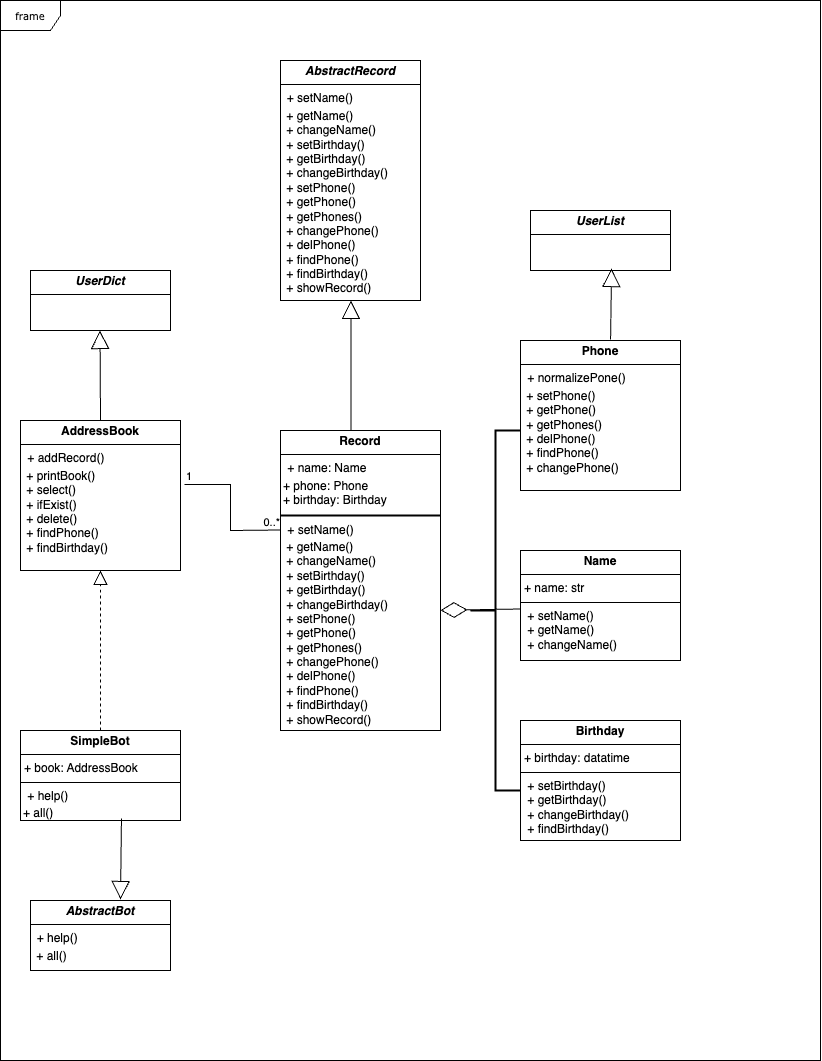

The diagram above was exported from draw.io. Its source (the exported page's mxGraphModel, read from the mxfile embedded in the PNG):
<mxGraphModel dx="1593" dy="790" grid="1" gridSize="10" guides="1" tooltips="1" connect="1" arrows="1" fold="1" page="1" pageScale="1" pageWidth="850" pageHeight="1100" background="none" math="0" shadow="0">
  <root>
    <mxCell id="0" />
    <mxCell id="1" parent="0" />
    <mxCell id="17acba5748e5396b-1" value="frame" style="shape=umlFrame;whiteSpace=wrap;html=1;rounded=0;shadow=0;comic=0;labelBackgroundColor=none;strokeWidth=1;fontFamily=Verdana;fontSize=10;align=center;" parent="1" vertex="1">
      <mxGeometry x="20" y="10" width="820" height="1060" as="geometry" />
    </mxCell>
    <mxCell id="3ySEAL-8qdDFJ-ydcLwP-1" value="&lt;p style=&quot;margin:0px;margin-top:4px;text-align:center;&quot;&gt;&lt;b style=&quot;background-color: initial;&quot;&gt;&lt;i&gt;UserDict&lt;/i&gt;&lt;/b&gt;&lt;/p&gt;&lt;hr size=&quot;1&quot; style=&quot;border-style:solid;&quot;&gt;&lt;div style=&quot;height:2px;&quot;&gt;&lt;/div&gt;" style="verticalAlign=top;align=left;overflow=fill;html=1;whiteSpace=wrap;" vertex="1" parent="1">
      <mxGeometry x="50" y="280" width="140" height="60" as="geometry" />
    </mxCell>
    <mxCell id="3ySEAL-8qdDFJ-ydcLwP-4" value="&lt;p style=&quot;margin:0px;margin-top:4px;text-align:center;&quot;&gt;&lt;b&gt;Name&lt;/b&gt;&lt;/p&gt;&lt;hr size=&quot;1&quot; style=&quot;border-style:solid;&quot;&gt;&lt;p style=&quot;margin:0px;margin-left:4px;&quot;&gt;+ name: str&lt;/p&gt;&lt;hr size=&quot;1&quot; style=&quot;border-style:solid;&quot;&gt;&lt;p style=&quot;margin:0px;margin-left:4px;&quot;&gt;&amp;nbsp;+ setName()&lt;/p&gt;&lt;p style=&quot;margin:0px;margin-left:4px;&quot;&gt;&amp;nbsp;+ getName()&lt;/p&gt;&lt;p style=&quot;margin:0px;margin-left:4px;&quot;&gt;&amp;nbsp;+ changeName()&lt;br&gt;&lt;table&gt;&lt;tbody&gt;&lt;tr&gt;&lt;td&gt;&lt;br&gt;&lt;/td&gt;&lt;/tr&gt;&lt;tr&gt;&lt;td&gt;&lt;br&gt;&lt;/td&gt;&lt;/tr&gt;&lt;tr&gt;&lt;td&gt;&lt;br&gt;&lt;/td&gt;&lt;/tr&gt;&lt;tr&gt;&lt;td&gt;&lt;br&gt;&lt;/td&gt;&lt;/tr&gt;&lt;tr&gt;&lt;td&gt;&lt;br&gt;&lt;/td&gt;&lt;/tr&gt;&lt;/tbody&gt;&lt;/table&gt;&lt;/p&gt;" style="verticalAlign=top;align=left;overflow=fill;html=1;whiteSpace=wrap;" vertex="1" parent="1">
      <mxGeometry x="540" y="560" width="160" height="110" as="geometry" />
    </mxCell>
    <mxCell id="3ySEAL-8qdDFJ-ydcLwP-6" value="&lt;p style=&quot;margin:0px;margin-top:4px;text-align:center;&quot;&gt;&lt;b style=&quot;background-color: initial;&quot;&gt;&lt;i&gt;UserList&lt;/i&gt;&lt;/b&gt;&lt;/p&gt;&lt;hr size=&quot;1&quot; style=&quot;border-style:solid;&quot;&gt;&lt;div style=&quot;height:2px;&quot;&gt;&lt;/div&gt;" style="verticalAlign=top;align=left;overflow=fill;html=1;whiteSpace=wrap;" vertex="1" parent="1">
      <mxGeometry x="550" y="220" width="140" height="60" as="geometry" />
    </mxCell>
    <mxCell id="3ySEAL-8qdDFJ-ydcLwP-7" value="&lt;p style=&quot;margin:0px;margin-top:4px;text-align:center;&quot;&gt;&lt;b style=&quot;background-color: initial;&quot;&gt;&lt;i&gt;AbstractRecord&lt;/i&gt;&lt;/b&gt;&lt;/p&gt;&lt;hr size=&quot;1&quot; style=&quot;border-style:solid;&quot;&gt;&lt;div style=&quot;height:2px;&quot;&gt;&amp;nbsp; + setName()&lt;table&gt;&lt;tbody&gt;&lt;tr&gt;&lt;td&gt;&amp;nbsp;+ getName()&lt;br&gt;&amp;nbsp;+ changeName()&lt;br&gt;&amp;nbsp;+ setBirthday()&lt;br&gt;&amp;nbsp;+ getBirthday()&lt;br&gt;&amp;nbsp;+ changeBirthday()&lt;br&gt;&amp;nbsp;+ setPhone()&lt;br&gt;&amp;nbsp;+ getPhone()&lt;br&gt;&amp;nbsp;+ getPhones()&lt;br&gt;&amp;nbsp;+ changePhone()&lt;br&gt;&amp;nbsp;+ delPhone()&lt;br&gt;&amp;nbsp;+ findPhone()&lt;br&gt;&amp;nbsp;+ findBirthday()&lt;br&gt;&amp;nbsp;+ showRecord()&lt;/td&gt;&lt;/tr&gt;&lt;tr&gt;&lt;td&gt;&lt;br&gt;&lt;/td&gt;&lt;/tr&gt;&lt;tr&gt;&lt;td&gt;&lt;br&gt;&lt;/td&gt;&lt;/tr&gt;&lt;tr&gt;&lt;td&gt;&lt;br&gt;&lt;/td&gt;&lt;/tr&gt;&lt;tr&gt;&lt;td&gt;&lt;br&gt;&lt;/td&gt;&lt;/tr&gt;&lt;tr&gt;&lt;td&gt;&lt;br&gt;&lt;/td&gt;&lt;/tr&gt;&lt;tr&gt;&lt;td&gt;&lt;br&gt;&lt;/td&gt;&lt;/tr&gt;&lt;tr&gt;&lt;td&gt;&lt;br&gt;&lt;/td&gt;&lt;/tr&gt;&lt;tr&gt;&lt;td&gt;&lt;br&gt;&lt;/td&gt;&lt;/tr&gt;&lt;tr&gt;&lt;td&gt;&lt;br&gt;&lt;/td&gt;&lt;/tr&gt;&lt;tr&gt;&lt;td&gt;&lt;br&gt;&lt;/td&gt;&lt;/tr&gt;&lt;tr&gt;&lt;td&gt;&lt;br&gt;&lt;/td&gt;&lt;/tr&gt;&lt;/tbody&gt;&lt;/table&gt;e()&lt;/div&gt;&lt;div style=&quot;height:2px;&quot;&gt;&lt;br&gt;&lt;table&gt;&lt;tbody&gt;&lt;tr&gt;&lt;td&gt;&lt;br&gt;&lt;/td&gt;&lt;/tr&gt;&lt;tr&gt;&lt;td&gt;&lt;br&gt;&lt;/td&gt;&lt;/tr&gt;&lt;tr&gt;&lt;td&gt;&lt;br&gt;&lt;/td&gt;&lt;/tr&gt;&lt;/tbody&gt;&lt;/table&gt;&lt;/div&gt;&lt;div style=&quot;height:2px;&quot;&gt;&lt;br&gt;&lt;/div&gt;&lt;div style=&quot;height:2px;&quot;&gt;&lt;br&gt;&lt;/div&gt;&lt;div style=&quot;height:2px;&quot;&gt;&lt;br&gt;&lt;/div&gt;&lt;div style=&quot;height:2px;&quot;&gt;&amp;nbsp;&lt;/div&gt;&lt;div style=&quot;height:2px;&quot;&gt;&lt;br&gt;&lt;/div&gt;" style="verticalAlign=top;align=left;overflow=fill;html=1;whiteSpace=wrap;" vertex="1" parent="1">
      <mxGeometry x="300" y="70" width="140" height="240" as="geometry" />
    </mxCell>
    <mxCell id="3ySEAL-8qdDFJ-ydcLwP-10" value="&lt;p style=&quot;margin:0px;margin-top:4px;text-align:center;&quot;&gt;&lt;b style=&quot;background-color: initial;&quot;&gt;&lt;i&gt;AbstractBot&lt;/i&gt;&lt;/b&gt;&lt;/p&gt;&lt;hr size=&quot;1&quot; style=&quot;border-style:solid;&quot;&gt;&lt;div style=&quot;height:2px;&quot;&gt;&amp;nbsp; + help()&lt;table&gt;&lt;tbody&gt;&lt;tr&gt;&lt;td&gt;&amp;nbsp;+ all()&lt;br&gt;&lt;/td&gt;&lt;/tr&gt;&lt;tr&gt;&lt;td&gt;&lt;br&gt;&lt;/td&gt;&lt;/tr&gt;&lt;tr&gt;&lt;td&gt;&lt;br&gt;&lt;/td&gt;&lt;/tr&gt;&lt;tr&gt;&lt;td&gt;&lt;br&gt;&lt;/td&gt;&lt;/tr&gt;&lt;tr&gt;&lt;td&gt;&lt;br&gt;&lt;/td&gt;&lt;/tr&gt;&lt;tr&gt;&lt;td&gt;&lt;br&gt;&lt;/td&gt;&lt;/tr&gt;&lt;tr&gt;&lt;td&gt;&lt;br&gt;&lt;/td&gt;&lt;/tr&gt;&lt;tr&gt;&lt;td&gt;&lt;br&gt;&lt;/td&gt;&lt;/tr&gt;&lt;tr&gt;&lt;td&gt;&lt;br&gt;&lt;/td&gt;&lt;/tr&gt;&lt;tr&gt;&lt;td&gt;&lt;br&gt;&lt;/td&gt;&lt;/tr&gt;&lt;tr&gt;&lt;td&gt;&lt;br&gt;&lt;/td&gt;&lt;/tr&gt;&lt;tr&gt;&lt;td&gt;&lt;br&gt;&lt;/td&gt;&lt;/tr&gt;&lt;/tbody&gt;&lt;/table&gt;e()&lt;/div&gt;&lt;div style=&quot;height:2px;&quot;&gt;&lt;br&gt;&lt;table&gt;&lt;tbody&gt;&lt;tr&gt;&lt;td&gt;&lt;br&gt;&lt;/td&gt;&lt;/tr&gt;&lt;tr&gt;&lt;td&gt;&lt;br&gt;&lt;/td&gt;&lt;/tr&gt;&lt;tr&gt;&lt;td&gt;&lt;br&gt;&lt;/td&gt;&lt;/tr&gt;&lt;/tbody&gt;&lt;/table&gt;&lt;/div&gt;&lt;div style=&quot;height:2px;&quot;&gt;&lt;br&gt;&lt;/div&gt;&lt;div style=&quot;height:2px;&quot;&gt;&lt;br&gt;&lt;/div&gt;&lt;div style=&quot;height:2px;&quot;&gt;&lt;br&gt;&lt;/div&gt;&lt;div style=&quot;height:2px;&quot;&gt;&amp;nbsp;&lt;/div&gt;&lt;div style=&quot;height:2px;&quot;&gt;&lt;br&gt;&lt;/div&gt;" style="verticalAlign=top;align=left;overflow=fill;html=1;whiteSpace=wrap;" vertex="1" parent="1">
      <mxGeometry x="50" y="910" width="140" height="70" as="geometry" />
    </mxCell>
    <mxCell id="3ySEAL-8qdDFJ-ydcLwP-15" value="" style="group" vertex="1" connectable="0" parent="1">
      <mxGeometry x="300" y="440" width="160" height="300" as="geometry" />
    </mxCell>
    <mxCell id="3ySEAL-8qdDFJ-ydcLwP-11" value="&lt;p style=&quot;margin:0px;margin-top:4px;text-align:center;&quot;&gt;&lt;b&gt;Record&lt;/b&gt;&lt;/p&gt;&lt;hr size=&quot;1&quot; style=&quot;border-style:solid;&quot;&gt;&lt;p style=&quot;margin:0px;margin-left:4px;&quot;&gt;&amp;nbsp;+ name: Name&lt;/p&gt;&lt;table&gt;&lt;tbody&gt;&lt;tr&gt;&lt;td&gt;+ phone: Phone&lt;br&gt;+ birthday: Birthday&lt;/td&gt;&lt;/tr&gt;&lt;/tbody&gt;&lt;/table&gt;&lt;p&gt;&lt;/p&gt;&lt;p style=&quot;margin:0px;margin-left:4px;&quot;&gt;&amp;nbsp;+ setName()&lt;/p&gt;&lt;table&gt;&lt;tbody&gt;&lt;tr&gt;&lt;td&gt;&amp;nbsp;+ getName()&lt;br&gt;&amp;nbsp;+ changeName()&lt;br&gt;&amp;nbsp;+ setBirthday()&lt;br&gt;&amp;nbsp;+ getBirthday()&lt;br&gt;&amp;nbsp;+ changeBirthday()&lt;br&gt;&amp;nbsp;+ setPhone()&lt;br&gt;&amp;nbsp;+ getPhone()&lt;br&gt;&amp;nbsp;+ getPhones()&lt;br&gt;&amp;nbsp;+ changePhone()&lt;br&gt;&amp;nbsp;+ delPhone()&lt;br&gt;&amp;nbsp;+ findPhone()&lt;br&gt;&amp;nbsp;+ findBirthday()&lt;br&gt;&amp;nbsp;+ showRecord()&lt;/td&gt;&lt;/tr&gt;&lt;/tbody&gt;&lt;/table&gt;" style="verticalAlign=top;align=left;overflow=fill;html=1;whiteSpace=wrap;" vertex="1" parent="3ySEAL-8qdDFJ-ydcLwP-15">
      <mxGeometry width="160" height="300" as="geometry" />
    </mxCell>
    <mxCell id="3ySEAL-8qdDFJ-ydcLwP-14" value="" style="line;strokeWidth=2;html=1;" vertex="1" parent="3ySEAL-8qdDFJ-ydcLwP-15">
      <mxGeometry y="80" width="160" height="10" as="geometry" />
    </mxCell>
    <mxCell id="3ySEAL-8qdDFJ-ydcLwP-20" value="&lt;p style=&quot;margin:0px;margin-top:4px;text-align:center;&quot;&gt;&lt;b&gt;SimpleBot&lt;/b&gt;&lt;/p&gt;&lt;hr size=&quot;1&quot; style=&quot;border-style:solid;&quot;&gt;&lt;p style=&quot;margin:0px;margin-left:4px;&quot;&gt;+ book: AddressBook&lt;/p&gt;&lt;hr size=&quot;1&quot; style=&quot;border-style:solid;&quot;&gt;&lt;p style=&quot;margin:0px;margin-left:4px;&quot;&gt;&amp;nbsp;+ help()&lt;table&gt;&lt;tbody&gt;&lt;tr&gt;&lt;td&gt;+ all()&lt;/td&gt;&lt;/tr&gt;&lt;/tbody&gt;&lt;/table&gt;&lt;/p&gt;" style="verticalAlign=top;align=left;overflow=fill;html=1;whiteSpace=wrap;" vertex="1" parent="1">
      <mxGeometry x="40" y="740" width="160" height="90" as="geometry" />
    </mxCell>
    <mxCell id="3ySEAL-8qdDFJ-ydcLwP-17" value="&lt;p style=&quot;margin:0px;margin-top:4px;text-align:center;&quot;&gt;&lt;b&gt;AddressBook&lt;/b&gt;&lt;/p&gt;&lt;hr size=&quot;1&quot; style=&quot;border-style:solid;&quot;&gt;&lt;p style=&quot;margin:0px;margin-left:4px;&quot;&gt;&amp;nbsp;+ addRecord()&lt;/p&gt;&lt;table&gt;&lt;tbody&gt;&lt;tr&gt;&lt;td&gt;&amp;nbsp;+ printBook()&lt;br&gt;&amp;nbsp;+ select()&lt;br&gt;&amp;nbsp;+ ifExist()&lt;br&gt;&amp;nbsp;+ delete()&lt;br&gt;&amp;nbsp;+ findPhone()&lt;br&gt;&amp;nbsp;+ findBirthday()&lt;/td&gt;&lt;/tr&gt;&lt;/tbody&gt;&lt;/table&gt;&lt;p&gt;&lt;/p&gt;" style="verticalAlign=top;align=left;overflow=fill;html=1;whiteSpace=wrap;" vertex="1" parent="1">
      <mxGeometry x="40" y="430" width="160" height="150" as="geometry" />
    </mxCell>
    <mxCell id="3ySEAL-8qdDFJ-ydcLwP-22" value="&lt;p style=&quot;margin:0px;margin-top:4px;text-align:center;&quot;&gt;&lt;b&gt;Phone&lt;/b&gt;&lt;/p&gt;&lt;hr size=&quot;1&quot; style=&quot;border-style:solid;&quot;&gt;&lt;p style=&quot;margin:0px;margin-left:4px;&quot;&gt;&amp;nbsp;+ normalizePone()&lt;/p&gt;&lt;table&gt;&lt;tbody&gt;&lt;tr&gt;&lt;td&gt;&amp;nbsp;+ setPhone()&lt;br&gt;&amp;nbsp;+ getPhone()&lt;br&gt;&amp;nbsp;+ getPhones()&lt;br&gt;&amp;nbsp;+ delPhone()&lt;br&gt;&amp;nbsp;+ findPhone()&lt;br&gt;&amp;nbsp;+ changePhone()&lt;/td&gt;&lt;/tr&gt;&lt;/tbody&gt;&lt;/table&gt;&lt;p&gt;&lt;/p&gt;" style="verticalAlign=top;align=left;overflow=fill;html=1;whiteSpace=wrap;" vertex="1" parent="1">
      <mxGeometry x="540" y="350" width="160" height="150" as="geometry" />
    </mxCell>
    <mxCell id="3ySEAL-8qdDFJ-ydcLwP-23" value="&lt;p style=&quot;margin:0px;margin-top:4px;text-align:center;&quot;&gt;&lt;b&gt;Birthday&lt;/b&gt;&lt;/p&gt;&lt;hr size=&quot;1&quot; style=&quot;border-style:solid;&quot;&gt;&lt;p style=&quot;margin:0px;margin-left:4px;&quot;&gt;+ birthday: datatime&lt;/p&gt;&lt;hr size=&quot;1&quot; style=&quot;border-style:solid;&quot;&gt;&lt;p style=&quot;margin:0px;margin-left:4px;&quot;&gt;&amp;nbsp;+ setBirthday()&lt;/p&gt;&lt;p style=&quot;margin:0px;margin-left:4px;&quot;&gt;&amp;nbsp;+ getBirthday()&lt;/p&gt;&lt;p style=&quot;margin:0px;margin-left:4px;&quot;&gt;&amp;nbsp;&lt;span style=&quot;background-color: initial;&quot;&gt;+ changeBirthday&lt;/span&gt;&lt;span style=&quot;background-color: initial;&quot;&gt;()&lt;/span&gt;&lt;/p&gt;&lt;p style=&quot;margin:0px;margin-left:4px;&quot;&gt;&lt;span style=&quot;background-color: initial;&quot;&gt;&amp;nbsp;+ findBirthday&lt;/span&gt;&lt;span style=&quot;background-color: initial;&quot;&gt;()&lt;/span&gt;&lt;br&gt;&lt;/p&gt;&lt;table&gt;&lt;tbody&gt;&lt;tr&gt;&lt;td&gt;&lt;br&gt;&lt;/td&gt;&lt;/tr&gt;&lt;tr&gt;&lt;td&gt;&lt;br&gt;&lt;/td&gt;&lt;/tr&gt;&lt;tr&gt;&lt;td&gt;&lt;br&gt;&lt;/td&gt;&lt;/tr&gt;&lt;tr&gt;&lt;td&gt;&lt;br&gt;&lt;/td&gt;&lt;/tr&gt;&lt;tr&gt;&lt;td&gt;&lt;br&gt;&lt;/td&gt;&lt;/tr&gt;&lt;/tbody&gt;&lt;/table&gt;&lt;p&gt;&lt;/p&gt;" style="verticalAlign=top;align=left;overflow=fill;html=1;whiteSpace=wrap;" vertex="1" parent="1">
      <mxGeometry x="540" y="730" width="160" height="120" as="geometry" />
    </mxCell>
    <mxCell id="3ySEAL-8qdDFJ-ydcLwP-31" value="" style="strokeWidth=2;html=1;shape=mxgraph.flowchart.annotation_2;align=left;labelPosition=right;pointerEvents=1;" vertex="1" parent="1">
      <mxGeometry x="490" y="440" width="50" height="360" as="geometry" />
    </mxCell>
    <mxCell id="3ySEAL-8qdDFJ-ydcLwP-32" value="" style="endArrow=diamondThin;endFill=0;endSize=24;html=1;rounded=0;exitX=0;exitY=0.25;exitDx=0;exitDy=0;" edge="1" parent="1">
      <mxGeometry width="160" relative="1" as="geometry">
        <mxPoint x="540" y="618.5" as="sourcePoint" />
        <mxPoint x="460" y="619.75" as="targetPoint" />
      </mxGeometry>
    </mxCell>
    <mxCell id="3ySEAL-8qdDFJ-ydcLwP-33" value="" style="endArrow=block;endSize=16;endFill=0;html=1;rounded=0;entryX=0.579;entryY=0.967;entryDx=0;entryDy=0;entryPerimeter=0;exitX=0.563;exitY=-0.007;exitDx=0;exitDy=0;exitPerimeter=0;" edge="1" parent="1" source="3ySEAL-8qdDFJ-ydcLwP-22" target="3ySEAL-8qdDFJ-ydcLwP-6">
      <mxGeometry x="-0.1761" y="-20" width="160" relative="1" as="geometry">
        <mxPoint x="560" y="310" as="sourcePoint" />
        <mxPoint x="720" y="310" as="targetPoint" />
        <Array as="points" />
        <mxPoint as="offset" />
      </mxGeometry>
    </mxCell>
    <mxCell id="3ySEAL-8qdDFJ-ydcLwP-36" value="" style="endArrow=block;endSize=16;endFill=0;html=1;rounded=0;entryX=0.579;entryY=0.967;entryDx=0;entryDy=0;entryPerimeter=0;exitX=0.441;exitY=0;exitDx=0;exitDy=0;exitPerimeter=0;" edge="1" parent="1" source="3ySEAL-8qdDFJ-ydcLwP-11">
      <mxGeometry x="-0.1761" y="-20" width="160" relative="1" as="geometry">
        <mxPoint x="369.5" y="381" as="sourcePoint" />
        <mxPoint x="370.5" y="310" as="targetPoint" />
        <Array as="points" />
        <mxPoint as="offset" />
      </mxGeometry>
    </mxCell>
    <mxCell id="3ySEAL-8qdDFJ-ydcLwP-37" value="" style="endArrow=block;endSize=16;endFill=0;html=1;rounded=0;entryX=0.579;entryY=0.967;entryDx=0;entryDy=0;entryPerimeter=0;" edge="1" parent="1">
      <mxGeometry x="-0.1761" y="-20" width="160" relative="1" as="geometry">
        <mxPoint x="120" y="430" as="sourcePoint" />
        <mxPoint x="119.5" y="340" as="targetPoint" />
        <Array as="points" />
        <mxPoint as="offset" />
      </mxGeometry>
    </mxCell>
    <mxCell id="3ySEAL-8qdDFJ-ydcLwP-38" value="" style="endArrow=block;endSize=16;endFill=0;html=1;rounded=0;entryX=0.643;entryY=-0.014;entryDx=0;entryDy=0;entryPerimeter=0;exitX=0.631;exitY=0.978;exitDx=0;exitDy=0;exitPerimeter=0;" edge="1" parent="1" source="3ySEAL-8qdDFJ-ydcLwP-20" target="3ySEAL-8qdDFJ-ydcLwP-10">
      <mxGeometry x="-0.1761" y="-20" width="160" relative="1" as="geometry">
        <mxPoint x="260.5" y="950" as="sourcePoint" />
        <mxPoint x="260" y="860" as="targetPoint" />
        <Array as="points" />
        <mxPoint as="offset" />
      </mxGeometry>
    </mxCell>
    <mxCell id="3ySEAL-8qdDFJ-ydcLwP-39" value="" style="endArrow=block;dashed=1;endFill=0;endSize=12;html=1;rounded=0;exitX=0.5;exitY=0;exitDx=0;exitDy=0;entryX=0.5;entryY=1;entryDx=0;entryDy=0;" edge="1" parent="1" source="3ySEAL-8qdDFJ-ydcLwP-20" target="3ySEAL-8qdDFJ-ydcLwP-17">
      <mxGeometry width="160" relative="1" as="geometry">
        <mxPoint x="500" y="650" as="sourcePoint" />
        <mxPoint x="660" y="650" as="targetPoint" />
      </mxGeometry>
    </mxCell>
    <mxCell id="3ySEAL-8qdDFJ-ydcLwP-40" value="" style="endArrow=none;html=1;edgeStyle=orthogonalEdgeStyle;rounded=0;exitX=1.025;exitY=0.427;exitDx=0;exitDy=0;exitPerimeter=0;" edge="1" parent="1" source="3ySEAL-8qdDFJ-ydcLwP-17">
      <mxGeometry relative="1" as="geometry">
        <mxPoint x="140" y="539.5" as="sourcePoint" />
        <mxPoint x="300" y="539.5" as="targetPoint" />
      </mxGeometry>
    </mxCell>
    <mxCell id="3ySEAL-8qdDFJ-ydcLwP-41" value="1" style="edgeLabel;resizable=0;html=1;align=left;verticalAlign=bottom;" connectable="0" vertex="1" parent="3ySEAL-8qdDFJ-ydcLwP-40">
      <mxGeometry x="-1" relative="1" as="geometry" />
    </mxCell>
    <mxCell id="3ySEAL-8qdDFJ-ydcLwP-42" value="0..*" style="edgeLabel;resizable=0;html=1;align=right;verticalAlign=bottom;" connectable="0" vertex="1" parent="3ySEAL-8qdDFJ-ydcLwP-40">
      <mxGeometry x="1" relative="1" as="geometry" />
    </mxCell>
  </root>
</mxGraphModel>